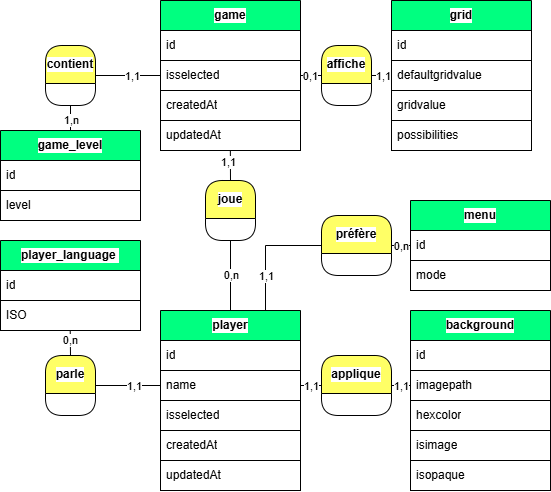

The diagram above was exported from draw.io. Its source (the exported page's mxGraphModel, read from the mxfile embedded in the PNG):
<mxGraphModel dx="92" dy="491" grid="1" gridSize="10" guides="1" tooltips="1" connect="1" arrows="1" fold="1" page="1" pageScale="1" pageWidth="827" pageHeight="1169" background="#ffffff" math="0" shadow="0">
  <root>
    <mxCell id="0" />
    <mxCell id="1" parent="0" />
    <mxCell id="486" value="player" style="swimlane;fontStyle=1;childLayout=stackLayout;horizontal=1;startSize=30;horizontalStack=0;resizeParent=1;resizeParentMax=0;resizeLast=0;collapsible=0;marginBottom=0;whiteSpace=wrap;html=1;swimlaneLine=1;fontColor=#000000;labelBorderColor=none;strokeColor=#000000;fillColor=#00FF80;swimlaneFillColor=none;gradientColor=none;labelBackgroundColor=#FFFFFF;" parent="1" vertex="1">
      <mxGeometry x="1160" y="540" width="140" height="180" as="geometry" />
    </mxCell>
    <mxCell id="487" value="id" style="text;strokeColor=#000000;fillColor=#FFFFFF;align=left;verticalAlign=middle;spacingLeft=4;spacingRight=4;overflow=hidden;points=[[0,0.5],[1,0.5]];portConstraint=eastwest;rotatable=0;whiteSpace=wrap;html=1;fontColor=#000000;labelBorderColor=none;swimlaneFillColor=none;gradientColor=none;labelBackgroundColor=#FFFFFF;" parent="486" vertex="1">
      <mxGeometry y="30" width="140" height="30" as="geometry" />
    </mxCell>
    <mxCell id="488" value="name" style="text;strokeColor=#000000;fillColor=#FFFFFF;align=left;verticalAlign=middle;spacingLeft=4;spacingRight=4;overflow=hidden;points=[[0,0.5],[1,0.5]];portConstraint=eastwest;rotatable=0;whiteSpace=wrap;html=1;fontColor=#000000;labelBorderColor=none;swimlaneFillColor=none;gradientColor=none;labelBackgroundColor=#FFFFFF;" parent="486" vertex="1">
      <mxGeometry y="60" width="140" height="30" as="geometry" />
    </mxCell>
    <mxCell id="585" value="isselected" style="text;strokeColor=#000000;fillColor=#FFFFFF;align=left;verticalAlign=middle;spacingLeft=4;spacingRight=4;overflow=hidden;points=[[0,0.5],[1,0.5]];portConstraint=eastwest;rotatable=0;whiteSpace=wrap;html=1;fontColor=#000000;labelBorderColor=none;swimlaneFillColor=none;gradientColor=none;labelBackgroundColor=#FFFFFF;" parent="486" vertex="1">
      <mxGeometry y="90" width="140" height="30" as="geometry" />
    </mxCell>
    <mxCell id="498" value="createdAt" style="text;strokeColor=#000000;fillColor=#FFFFFF;align=left;verticalAlign=middle;spacingLeft=4;spacingRight=4;overflow=hidden;points=[[0,0.5],[1,0.5]];portConstraint=eastwest;rotatable=0;whiteSpace=wrap;html=1;fontColor=#000000;labelBorderColor=none;swimlaneFillColor=none;gradientColor=none;labelBackgroundColor=#FFFFFF;" parent="486" vertex="1">
      <mxGeometry y="120" width="140" height="30" as="geometry" />
    </mxCell>
    <mxCell id="499" value="updatedAt" style="text;strokeColor=#000000;fillColor=#FFFFFF;align=left;verticalAlign=middle;spacingLeft=4;spacingRight=4;overflow=hidden;points=[[0,0.5],[1,0.5]];portConstraint=eastwest;rotatable=0;whiteSpace=wrap;html=1;fontColor=#000000;labelBorderColor=none;swimlaneFillColor=none;gradientColor=none;labelBackgroundColor=#FFFFFF;" parent="486" vertex="1">
      <mxGeometry y="150" width="140" height="30" as="geometry" />
    </mxCell>
    <mxCell id="490" value="game" style="swimlane;fontStyle=1;childLayout=stackLayout;horizontal=1;startSize=30;horizontalStack=0;resizeParent=1;resizeParentMax=0;resizeLast=0;collapsible=0;marginBottom=0;whiteSpace=wrap;html=1;swimlaneLine=1;fontColor=#000000;labelBorderColor=none;strokeColor=#000000;fillColor=#00FF80;swimlaneFillColor=none;gradientColor=none;labelBackgroundColor=#FFFFFF;" parent="1" vertex="1">
      <mxGeometry x="1160" y="230" width="140" height="150" as="geometry" />
    </mxCell>
    <mxCell id="491" value="id" style="text;strokeColor=#000000;fillColor=#FFFFFF;align=left;verticalAlign=middle;spacingLeft=4;spacingRight=4;overflow=hidden;points=[[0,0.5],[1,0.5]];portConstraint=eastwest;rotatable=0;whiteSpace=wrap;html=1;fontColor=#000000;labelBorderColor=none;swimlaneFillColor=none;gradientColor=none;labelBackgroundColor=#FFFFFF;" parent="490" vertex="1">
      <mxGeometry y="30" width="140" height="30" as="geometry" />
    </mxCell>
    <mxCell id="586" value="isselected" style="text;strokeColor=#000000;fillColor=#FFFFFF;align=left;verticalAlign=middle;spacingLeft=4;spacingRight=4;overflow=hidden;points=[[0,0.5],[1,0.5]];portConstraint=eastwest;rotatable=0;whiteSpace=wrap;html=1;fontColor=#000000;labelBorderColor=none;swimlaneFillColor=none;gradientColor=none;labelBackgroundColor=#FFFFFF;" parent="490" vertex="1">
      <mxGeometry y="60" width="140" height="30" as="geometry" />
    </mxCell>
    <mxCell id="493" value="createdAt" style="text;strokeColor=#000000;fillColor=#FFFFFF;align=left;verticalAlign=middle;spacingLeft=4;spacingRight=4;overflow=hidden;points=[[0,0.5],[1,0.5]];portConstraint=eastwest;rotatable=0;whiteSpace=wrap;html=1;fontColor=#000000;labelBorderColor=none;swimlaneFillColor=none;gradientColor=none;labelBackgroundColor=#FFFFFF;" parent="490" vertex="1">
      <mxGeometry y="90" width="140" height="30" as="geometry" />
    </mxCell>
    <mxCell id="500" value="updatedAt" style="text;strokeColor=#000000;fillColor=#FFFFFF;align=left;verticalAlign=middle;spacingLeft=4;spacingRight=4;overflow=hidden;points=[[0,0.5],[1,0.5]];portConstraint=eastwest;rotatable=0;whiteSpace=wrap;html=1;fontColor=#000000;labelBorderColor=none;swimlaneFillColor=none;gradientColor=none;labelBackgroundColor=#FFFFFF;" parent="490" vertex="1">
      <mxGeometry y="120" width="140" height="30" as="geometry" />
    </mxCell>
    <mxCell id="494" value="grid" style="swimlane;fontStyle=1;childLayout=stackLayout;horizontal=1;startSize=30;horizontalStack=0;resizeParent=1;resizeParentMax=0;resizeLast=0;collapsible=0;marginBottom=0;whiteSpace=wrap;html=1;swimlaneLine=1;fontColor=#000000;labelBorderColor=none;strokeColor=#000000;fillColor=#00FF80;swimlaneFillColor=none;gradientColor=none;labelBackgroundColor=#FFFFFF;" parent="1" vertex="1">
      <mxGeometry x="1391" y="230" width="140" height="150" as="geometry" />
    </mxCell>
    <mxCell id="495" value="id" style="text;strokeColor=#000000;fillColor=#FFFFFF;align=left;verticalAlign=middle;spacingLeft=4;spacingRight=4;overflow=hidden;points=[[0,0.5],[1,0.5]];portConstraint=eastwest;rotatable=0;whiteSpace=wrap;html=1;fontColor=#000000;labelBorderColor=none;swimlaneFillColor=none;gradientColor=none;labelBackgroundColor=#FFFFFF;" parent="494" vertex="1">
      <mxGeometry y="30" width="140" height="30" as="geometry" />
    </mxCell>
    <mxCell id="525" value="defaultgridvalue" style="text;strokeColor=#000000;fillColor=#FFFFFF;align=left;verticalAlign=middle;spacingLeft=4;spacingRight=4;overflow=hidden;points=[[0,0.5],[1,0.5]];portConstraint=eastwest;rotatable=0;whiteSpace=wrap;html=1;fontColor=#000000;labelBorderColor=none;swimlaneFillColor=none;gradientColor=none;labelBackgroundColor=#FFFFFF;" parent="494" vertex="1">
      <mxGeometry y="60" width="140" height="30" as="geometry" />
    </mxCell>
    <mxCell id="496" value="gridvalue" style="text;strokeColor=#000000;fillColor=#FFFFFF;align=left;verticalAlign=middle;spacingLeft=4;spacingRight=4;overflow=hidden;points=[[0,0.5],[1,0.5]];portConstraint=eastwest;rotatable=0;whiteSpace=wrap;html=1;fontColor=#000000;labelBorderColor=none;swimlaneFillColor=none;gradientColor=none;labelBackgroundColor=#FFFFFF;" parent="494" vertex="1">
      <mxGeometry y="90" width="140" height="30" as="geometry" />
    </mxCell>
    <mxCell id="612" value="possibilities" style="text;strokeColor=#000000;fillColor=#FFFFFF;align=left;verticalAlign=middle;spacingLeft=4;spacingRight=4;overflow=hidden;points=[[0,0.5],[1,0.5]];portConstraint=eastwest;rotatable=0;whiteSpace=wrap;html=1;fontColor=#000000;labelBorderColor=none;swimlaneFillColor=none;gradientColor=none;labelBackgroundColor=#FFFFFF;" parent="494" vertex="1">
      <mxGeometry y="120" width="140" height="30" as="geometry" />
    </mxCell>
    <mxCell id="502" value="joue" style="swimlane;fontStyle=1;childLayout=stackLayout;horizontal=1;startSize=38;horizontalStack=0;resizeParent=1;resizeParentMax=0;resizeLast=0;collapsible=0;marginBottom=0;whiteSpace=wrap;html=1;swimlaneLine=1;rounded=1;fontColor=#000000;labelBorderColor=none;strokeColor=#000000;fillColor=#FFFF66;swimlaneFillColor=none;gradientColor=none;labelBackgroundColor=#FFFFFF;" parent="1" vertex="1">
      <mxGeometry x="1205" y="410" width="50" height="60" as="geometry" />
    </mxCell>
    <mxCell id="503" value="" style="edgeStyle=none;html=1;fontColor=#FFFFFF;endArrow=none;endFill=0;strokeColor=#000000;labelBackgroundColor=#FFFFFF;entryX=0.5;entryY=0;entryDx=0;entryDy=0;exitX=0.5;exitY=1;exitDx=0;exitDy=0;" parent="1" source="502" target="486" edge="1">
      <mxGeometry relative="1" as="geometry">
        <mxPoint x="1220" y="480" as="sourcePoint" />
        <mxPoint x="1311" y="415" as="targetPoint" />
      </mxGeometry>
    </mxCell>
    <mxCell id="504" value="0,n" style="edgeLabel;html=1;align=center;verticalAlign=middle;resizable=0;points=[];fontSize=11;fontFamily=Helvetica;fontColor=#000000;labelBackgroundColor=#FFFFFF;" parent="503" vertex="1" connectable="0">
      <mxGeometry x="0.1224" relative="1" as="geometry">
        <mxPoint y="-4" as="offset" />
      </mxGeometry>
    </mxCell>
    <mxCell id="505" value="" style="edgeStyle=none;html=1;fontColor=#FFFFFF;endArrow=none;endFill=0;strokeColor=#000000;labelBackgroundColor=#FFFFFF;entryX=0.499;entryY=1.015;entryDx=0;entryDy=0;exitX=0.5;exitY=0;exitDx=0;exitDy=0;entryPerimeter=0;" parent="1" source="502" target="500" edge="1">
      <mxGeometry relative="1" as="geometry">
        <mxPoint x="1381" y="455" as="sourcePoint" />
        <mxPoint x="1421" y="555" as="targetPoint" />
      </mxGeometry>
    </mxCell>
    <mxCell id="506" value="1,1" style="edgeLabel;html=1;align=center;verticalAlign=middle;resizable=0;points=[];fontColor=#000000;labelBackgroundColor=#FFFFFF;" parent="505" vertex="1" connectable="0">
      <mxGeometry x="0.2364" relative="1" as="geometry">
        <mxPoint x="-2" as="offset" />
      </mxGeometry>
    </mxCell>
    <mxCell id="508" value="affiche" style="swimlane;fontStyle=1;childLayout=stackLayout;horizontal=1;startSize=38;horizontalStack=0;resizeParent=1;resizeParentMax=0;resizeLast=0;collapsible=0;marginBottom=0;whiteSpace=wrap;html=1;swimlaneLine=1;rounded=1;fontColor=#000000;labelBorderColor=none;strokeColor=#000000;fillColor=#FFFF66;swimlaneFillColor=none;gradientColor=none;labelBackgroundColor=#FFFFFF;" parent="1" vertex="1">
      <mxGeometry x="1321" y="275" width="50" height="60" as="geometry" />
    </mxCell>
    <mxCell id="509" value="" style="edgeStyle=none;html=1;fontColor=#FFFFFF;endArrow=none;endFill=0;strokeColor=#000000;labelBackgroundColor=#FFFFFF;exitX=0;exitY=0.5;exitDx=0;exitDy=0;entryX=1;entryY=0.5;entryDx=0;entryDy=0;" parent="1" source="508" target="586" edge="1">
      <mxGeometry relative="1" as="geometry">
        <mxPoint x="1581" y="415" as="sourcePoint" />
        <mxPoint x="1561" y="555" as="targetPoint" />
      </mxGeometry>
    </mxCell>
    <mxCell id="510" value="0,1" style="edgeLabel;html=1;align=center;verticalAlign=middle;resizable=0;points=[];fontSize=11;fontFamily=Helvetica;fontColor=#000000;labelBackgroundColor=#FFFFFF;" parent="509" vertex="1" connectable="0">
      <mxGeometry x="0.1224" relative="1" as="geometry">
        <mxPoint as="offset" />
      </mxGeometry>
    </mxCell>
    <mxCell id="511" value="" style="edgeStyle=none;html=1;fontColor=#FFFFFF;endArrow=none;endFill=0;strokeColor=#000000;labelBackgroundColor=#FFFFFF;exitX=1;exitY=0.5;exitDx=0;exitDy=0;entryX=0;entryY=0.5;entryDx=0;entryDy=0;" parent="1" source="508" target="525" edge="1">
      <mxGeometry relative="1" as="geometry">
        <mxPoint x="1621" y="455" as="sourcePoint" />
        <mxPoint x="1380" y="300" as="targetPoint" />
      </mxGeometry>
    </mxCell>
    <mxCell id="512" value="1,1" style="edgeLabel;html=1;align=center;verticalAlign=middle;resizable=0;points=[];fontColor=#000000;labelBackgroundColor=#FFFFFF;" parent="511" vertex="1" connectable="0">
      <mxGeometry x="0.2364" relative="1" as="geometry">
        <mxPoint x="-2" as="offset" />
      </mxGeometry>
    </mxCell>
    <mxCell id="528" value="player_language&amp;nbsp;" style="swimlane;fontStyle=1;childLayout=stackLayout;horizontal=1;startSize=30;horizontalStack=0;resizeParent=1;resizeParentMax=0;resizeLast=0;collapsible=0;marginBottom=0;whiteSpace=wrap;html=1;swimlaneLine=1;fontColor=#000000;labelBorderColor=none;strokeColor=#000000;fillColor=#00FF80;swimlaneFillColor=none;gradientColor=none;labelBackgroundColor=#FFFFFF;" parent="1" vertex="1">
      <mxGeometry x="1000" y="470" width="140" height="90" as="geometry" />
    </mxCell>
    <mxCell id="529" value="id" style="text;strokeColor=#000000;fillColor=#FFFFFF;align=left;verticalAlign=middle;spacingLeft=4;spacingRight=4;overflow=hidden;points=[[0,0.5],[1,0.5]];portConstraint=eastwest;rotatable=0;whiteSpace=wrap;html=1;fontColor=#000000;labelBorderColor=none;swimlaneFillColor=none;gradientColor=none;labelBackgroundColor=#FFFFFF;" parent="528" vertex="1">
      <mxGeometry y="30" width="140" height="30" as="geometry" />
    </mxCell>
    <mxCell id="530" value="ISO" style="text;strokeColor=#000000;fillColor=#FFFFFF;align=left;verticalAlign=middle;spacingLeft=4;spacingRight=4;overflow=hidden;points=[[0,0.5],[1,0.5]];portConstraint=eastwest;rotatable=0;whiteSpace=wrap;html=1;fontColor=#000000;labelBorderColor=none;swimlaneFillColor=none;gradientColor=none;labelBackgroundColor=#FFFFFF;" parent="528" vertex="1">
      <mxGeometry y="60" width="140" height="30" as="geometry" />
    </mxCell>
    <mxCell id="535" value="parle" style="swimlane;fontStyle=1;childLayout=stackLayout;horizontal=1;startSize=38;horizontalStack=0;resizeParent=1;resizeParentMax=0;resizeLast=0;collapsible=0;marginBottom=0;whiteSpace=wrap;html=1;swimlaneLine=1;rounded=1;fontColor=#000000;labelBorderColor=none;strokeColor=#000000;fillColor=#FFFF66;swimlaneFillColor=none;gradientColor=none;labelBackgroundColor=#FFFFFF;" parent="1" vertex="1">
      <mxGeometry x="1045" y="585" width="50" height="60" as="geometry" />
    </mxCell>
    <mxCell id="536" value="" style="edgeStyle=none;html=1;fontColor=#FFFFFF;endArrow=none;endFill=0;strokeColor=#000000;labelBackgroundColor=#FFFFFF;entryX=0;entryY=0.5;entryDx=0;entryDy=0;exitX=1;exitY=0.5;exitDx=0;exitDy=0;" parent="1" source="535" target="488" edge="1">
      <mxGeometry relative="1" as="geometry">
        <mxPoint x="1131" y="565" as="sourcePoint" />
        <mxPoint x="1161" y="565" as="targetPoint" />
      </mxGeometry>
    </mxCell>
    <mxCell id="537" value="1,1" style="edgeLabel;html=1;align=center;verticalAlign=middle;resizable=0;points=[];fontColor=#000000;labelBackgroundColor=#FFFFFF;" parent="536" vertex="1" connectable="0">
      <mxGeometry x="0.2364" relative="1" as="geometry">
        <mxPoint x="-2" as="offset" />
      </mxGeometry>
    </mxCell>
    <mxCell id="538" value="" style="edgeStyle=none;html=1;fontColor=#FFFFFF;endArrow=none;endFill=0;strokeColor=#000000;labelBackgroundColor=#FFFFFF;entryX=0.5;entryY=0;entryDx=0;entryDy=0;exitX=0.498;exitY=1.004;exitDx=0;exitDy=0;exitPerimeter=0;" parent="1" source="530" target="535" edge="1">
      <mxGeometry relative="1" as="geometry">
        <mxPoint x="1050" y="590" as="sourcePoint" />
        <mxPoint x="1081" y="575" as="targetPoint" />
      </mxGeometry>
    </mxCell>
    <mxCell id="539" value="0,n" style="edgeLabel;html=1;align=center;verticalAlign=middle;resizable=0;points=[];fontColor=#000000;labelBackgroundColor=#FFFFFF;" parent="538" vertex="1" connectable="0">
      <mxGeometry x="0.2364" relative="1" as="geometry">
        <mxPoint y="-6" as="offset" />
      </mxGeometry>
    </mxCell>
    <mxCell id="540" value="background" style="swimlane;fontStyle=1;childLayout=stackLayout;horizontal=1;startSize=30;horizontalStack=0;resizeParent=1;resizeParentMax=0;resizeLast=0;collapsible=0;marginBottom=0;whiteSpace=wrap;html=1;swimlaneLine=1;fontColor=#000000;labelBorderColor=none;strokeColor=#000000;fillColor=#00FF80;swimlaneFillColor=none;gradientColor=none;labelBackgroundColor=#FFFFFF;" parent="1" vertex="1">
      <mxGeometry x="1410" y="540" width="140" height="180" as="geometry" />
    </mxCell>
    <mxCell id="541" value="id" style="text;strokeColor=#000000;fillColor=#FFFFFF;align=left;verticalAlign=middle;spacingLeft=4;spacingRight=4;overflow=hidden;points=[[0,0.5],[1,0.5]];portConstraint=eastwest;rotatable=0;whiteSpace=wrap;html=1;fontColor=#000000;labelBorderColor=none;swimlaneFillColor=none;gradientColor=none;labelBackgroundColor=#FFFFFF;" parent="540" vertex="1">
      <mxGeometry y="30" width="140" height="30" as="geometry" />
    </mxCell>
    <mxCell id="557" value="imagepath" style="text;strokeColor=#000000;fillColor=#FFFFFF;align=left;verticalAlign=middle;spacingLeft=4;spacingRight=4;overflow=hidden;points=[[0,0.5],[1,0.5]];portConstraint=eastwest;rotatable=0;whiteSpace=wrap;html=1;fontColor=#000000;labelBorderColor=none;swimlaneFillColor=none;gradientColor=none;labelBackgroundColor=#FFFFFF;" parent="540" vertex="1">
      <mxGeometry y="60" width="140" height="30" as="geometry" />
    </mxCell>
    <mxCell id="552" value="hexcolor" style="text;strokeColor=#000000;fillColor=#FFFFFF;align=left;verticalAlign=middle;spacingLeft=4;spacingRight=4;overflow=hidden;points=[[0,0.5],[1,0.5]];portConstraint=eastwest;rotatable=0;whiteSpace=wrap;html=1;fontColor=#000000;labelBorderColor=none;swimlaneFillColor=none;gradientColor=none;labelBackgroundColor=#FFFFFF;" parent="540" vertex="1">
      <mxGeometry y="90" width="140" height="30" as="geometry" />
    </mxCell>
    <mxCell id="574" value="isimage" style="text;strokeColor=#000000;fillColor=#FFFFFF;align=left;verticalAlign=middle;spacingLeft=4;spacingRight=4;overflow=hidden;points=[[0,0.5],[1,0.5]];portConstraint=eastwest;rotatable=0;whiteSpace=wrap;html=1;fontColor=#000000;labelBorderColor=none;swimlaneFillColor=none;gradientColor=none;labelBackgroundColor=#FFFFFF;" parent="540" vertex="1">
      <mxGeometry y="120" width="140" height="30" as="geometry" />
    </mxCell>
    <mxCell id="613" value="isopaque" style="text;strokeColor=#000000;fillColor=#FFFFFF;align=left;verticalAlign=middle;spacingLeft=4;spacingRight=4;overflow=hidden;points=[[0,0.5],[1,0.5]];portConstraint=eastwest;rotatable=0;whiteSpace=wrap;html=1;fontColor=#000000;labelBorderColor=none;swimlaneFillColor=none;gradientColor=none;labelBackgroundColor=#FFFFFF;" vertex="1" parent="540">
      <mxGeometry y="150" width="140" height="30" as="geometry" />
    </mxCell>
    <mxCell id="544" value="applique" style="swimlane;fontStyle=1;childLayout=stackLayout;horizontal=1;startSize=38;horizontalStack=0;resizeParent=1;resizeParentMax=0;resizeLast=0;collapsible=0;marginBottom=0;whiteSpace=wrap;html=1;swimlaneLine=1;rounded=1;fontColor=#000000;labelBorderColor=none;strokeColor=#000000;fillColor=#FFFF66;swimlaneFillColor=none;gradientColor=none;labelBackgroundColor=#FFFFFF;" parent="1" vertex="1">
      <mxGeometry x="1321" y="585" width="70" height="60" as="geometry" />
    </mxCell>
    <mxCell id="546" value="" style="edgeStyle=none;html=1;fontColor=#FFFFFF;endArrow=none;endFill=0;strokeColor=#000000;labelBackgroundColor=#FFFFFF;exitX=0;exitY=0.5;exitDx=0;exitDy=0;entryX=1;entryY=0.5;entryDx=0;entryDy=0;" parent="1" source="544" target="488" edge="1">
      <mxGeometry relative="1" as="geometry">
        <mxPoint x="1241" y="690.06" as="sourcePoint" />
        <mxPoint x="1230" y="670" as="targetPoint" />
      </mxGeometry>
    </mxCell>
    <mxCell id="547" value="1,1" style="edgeLabel;html=1;align=center;verticalAlign=middle;resizable=0;points=[];fontColor=#000000;labelBackgroundColor=#FFFFFF;" parent="546" vertex="1" connectable="0">
      <mxGeometry x="0.2364" relative="1" as="geometry">
        <mxPoint x="2" as="offset" />
      </mxGeometry>
    </mxCell>
    <mxCell id="548" value="" style="edgeStyle=none;html=1;fontColor=#FFFFFF;endArrow=none;endFill=0;strokeColor=#000000;labelBackgroundColor=#FFFFFF;entryX=0;entryY=0.5;entryDx=0;entryDy=0;exitX=1;exitY=0.5;exitDx=0;exitDy=0;" parent="1" source="544" target="557" edge="1">
      <mxGeometry relative="1" as="geometry">
        <mxPoint x="1311" y="750.06" as="sourcePoint" />
        <mxPoint x="1311" y="780" as="targetPoint" />
      </mxGeometry>
    </mxCell>
    <mxCell id="549" value="1,1" style="edgeLabel;html=1;align=center;verticalAlign=middle;resizable=0;points=[];fontColor=#000000;labelBackgroundColor=#FFFFFF;" parent="548" vertex="1" connectable="0">
      <mxGeometry x="0.2364" relative="1" as="geometry">
        <mxPoint x="-2" as="offset" />
      </mxGeometry>
    </mxCell>
    <mxCell id="589" value="game_level" style="swimlane;fontStyle=1;childLayout=stackLayout;horizontal=1;startSize=30;horizontalStack=0;resizeParent=1;resizeParentMax=0;resizeLast=0;collapsible=0;marginBottom=0;whiteSpace=wrap;html=1;swimlaneLine=1;fontColor=#000000;labelBorderColor=none;strokeColor=#000000;fillColor=#00FF80;swimlaneFillColor=none;gradientColor=none;labelBackgroundColor=#FFFFFF;" parent="1" vertex="1">
      <mxGeometry x="1000" y="360" width="140" height="90" as="geometry" />
    </mxCell>
    <mxCell id="590" value="id" style="text;strokeColor=#000000;fillColor=#FFFFFF;align=left;verticalAlign=middle;spacingLeft=4;spacingRight=4;overflow=hidden;points=[[0,0.5],[1,0.5]];portConstraint=eastwest;rotatable=0;whiteSpace=wrap;html=1;fontColor=#000000;labelBorderColor=none;swimlaneFillColor=none;gradientColor=none;labelBackgroundColor=#FFFFFF;" parent="589" vertex="1">
      <mxGeometry y="30" width="140" height="30" as="geometry" />
    </mxCell>
    <mxCell id="591" value="level" style="text;strokeColor=#000000;fillColor=#FFFFFF;align=left;verticalAlign=middle;spacingLeft=4;spacingRight=4;overflow=hidden;points=[[0,0.5],[1,0.5]];portConstraint=eastwest;rotatable=0;whiteSpace=wrap;html=1;fontColor=#000000;labelBorderColor=none;swimlaneFillColor=none;gradientColor=none;labelBackgroundColor=#FFFFFF;" parent="589" vertex="1">
      <mxGeometry y="60" width="140" height="30" as="geometry" />
    </mxCell>
    <mxCell id="596" value="contient" style="swimlane;fontStyle=1;childLayout=stackLayout;horizontal=1;startSize=38;horizontalStack=0;resizeParent=1;resizeParentMax=0;resizeLast=0;collapsible=0;marginBottom=0;whiteSpace=wrap;html=1;swimlaneLine=1;rounded=1;fontColor=#000000;labelBorderColor=none;strokeColor=#000000;fillColor=#FFFF66;swimlaneFillColor=none;gradientColor=none;labelBackgroundColor=#FFFFFF;" parent="1" vertex="1">
      <mxGeometry x="1045" y="275" width="50" height="60" as="geometry" />
    </mxCell>
    <mxCell id="597" value="" style="edgeStyle=none;html=1;fontColor=#FFFFFF;endArrow=none;endFill=0;strokeColor=#000000;labelBackgroundColor=#FFFFFF;exitX=1;exitY=0.5;exitDx=0;exitDy=0;entryX=0;entryY=0.5;entryDx=0;entryDy=0;" parent="1" source="596" target="586" edge="1">
      <mxGeometry relative="1" as="geometry">
        <mxPoint x="1590" y="415" as="sourcePoint" />
        <mxPoint x="1561" y="555" as="targetPoint" />
      </mxGeometry>
    </mxCell>
    <mxCell id="598" value="1,1" style="edgeLabel;html=1;align=center;verticalAlign=middle;resizable=0;points=[];fontSize=11;fontFamily=Helvetica;fontColor=#000000;labelBackgroundColor=#FFFFFF;" parent="597" vertex="1" connectable="0">
      <mxGeometry x="0.1224" relative="1" as="geometry">
        <mxPoint as="offset" />
      </mxGeometry>
    </mxCell>
    <mxCell id="599" value="" style="edgeStyle=none;html=1;fontColor=#FFFFFF;endArrow=none;endFill=0;strokeColor=#000000;labelBackgroundColor=#FFFFFF;entryX=0.5;entryY=0;entryDx=0;entryDy=0;exitX=0.5;exitY=1;exitDx=0;exitDy=0;" parent="1" source="596" target="589" edge="1">
      <mxGeometry relative="1" as="geometry">
        <mxPoint x="1090" y="300" as="sourcePoint" />
        <mxPoint x="1670" y="555" as="targetPoint" />
      </mxGeometry>
    </mxCell>
    <mxCell id="600" value="1,n" style="edgeLabel;html=1;align=center;verticalAlign=middle;resizable=0;points=[];fontColor=#000000;labelBackgroundColor=#FFFFFF;" parent="599" vertex="1" connectable="0">
      <mxGeometry x="0.2364" relative="1" as="geometry">
        <mxPoint y="-1" as="offset" />
      </mxGeometry>
    </mxCell>
    <mxCell id="602" value="menu" style="swimlane;fontStyle=1;childLayout=stackLayout;horizontal=1;startSize=30;horizontalStack=0;resizeParent=1;resizeParentMax=0;resizeLast=0;collapsible=0;marginBottom=0;whiteSpace=wrap;html=1;swimlaneLine=1;fontColor=#000000;labelBorderColor=none;strokeColor=#000000;fillColor=#00FF80;swimlaneFillColor=none;gradientColor=none;labelBackgroundColor=#FFFFFF;" parent="1" vertex="1">
      <mxGeometry x="1410" y="430" width="140" height="90" as="geometry" />
    </mxCell>
    <mxCell id="603" value="id" style="text;strokeColor=#000000;fillColor=#FFFFFF;align=left;verticalAlign=middle;spacingLeft=4;spacingRight=4;overflow=hidden;points=[[0,0.5],[1,0.5]];portConstraint=eastwest;rotatable=0;whiteSpace=wrap;html=1;fontColor=#000000;labelBorderColor=none;swimlaneFillColor=none;gradientColor=none;labelBackgroundColor=#FFFFFF;" parent="602" vertex="1">
      <mxGeometry y="30" width="140" height="30" as="geometry" />
    </mxCell>
    <mxCell id="604" value="mode" style="text;strokeColor=#000000;fillColor=#FFFFFF;align=left;verticalAlign=middle;spacingLeft=4;spacingRight=4;overflow=hidden;points=[[0,0.5],[1,0.5]];portConstraint=eastwest;rotatable=0;whiteSpace=wrap;html=1;fontColor=#000000;labelBorderColor=none;swimlaneFillColor=none;gradientColor=none;labelBackgroundColor=#FFFFFF;" parent="602" vertex="1">
      <mxGeometry y="60" width="140" height="30" as="geometry" />
    </mxCell>
    <mxCell id="605" value="préfère" style="swimlane;fontStyle=1;childLayout=stackLayout;horizontal=1;startSize=38;horizontalStack=0;resizeParent=1;resizeParentMax=0;resizeLast=0;collapsible=0;marginBottom=0;whiteSpace=wrap;html=1;swimlaneLine=1;rounded=1;fontColor=#000000;labelBorderColor=none;strokeColor=#000000;fillColor=#FFFF66;swimlaneFillColor=none;gradientColor=none;labelBackgroundColor=#FFFFFF;" parent="1" vertex="1">
      <mxGeometry x="1321" y="445" width="70" height="60" as="geometry" />
    </mxCell>
    <mxCell id="608" value="" style="edgeStyle=none;html=1;fontColor=#FFFFFF;endArrow=none;endFill=0;strokeColor=#000000;labelBackgroundColor=#FFFFFF;exitX=0;exitY=0.5;exitDx=0;exitDy=0;entryX=0.75;entryY=0;entryDx=0;entryDy=0;rounded=0;" parent="1" source="605" target="486" edge="1">
      <mxGeometry relative="1" as="geometry">
        <mxPoint x="1321" y="475" as="sourcePoint" />
        <mxPoint x="1300" y="475" as="targetPoint" />
        <Array as="points">
          <mxPoint x="1265" y="475" />
        </Array>
      </mxGeometry>
    </mxCell>
    <mxCell id="609" value="1,1" style="edgeLabel;html=1;align=center;verticalAlign=middle;resizable=0;points=[];fontColor=#000000;labelBackgroundColor=#FFFFFF;" parent="608" vertex="1" connectable="0">
      <mxGeometry x="0.2364" relative="1" as="geometry">
        <mxPoint y="11" as="offset" />
      </mxGeometry>
    </mxCell>
    <mxCell id="610" value="" style="edgeStyle=none;html=1;fontColor=#FFFFFF;endArrow=none;endFill=0;strokeColor=#000000;labelBackgroundColor=#FFFFFF;entryX=0;entryY=0.5;entryDx=0;entryDy=0;exitX=1;exitY=0.5;exitDx=0;exitDy=0;" parent="1" source="605" target="603" edge="1">
      <mxGeometry relative="1" as="geometry">
        <mxPoint x="1391" y="475" as="sourcePoint" />
        <mxPoint x="1410" y="475" as="targetPoint" />
      </mxGeometry>
    </mxCell>
    <mxCell id="611" value="0,n" style="edgeLabel;html=1;align=center;verticalAlign=middle;resizable=0;points=[];fontColor=#000000;labelBackgroundColor=#FFFFFF;" parent="610" vertex="1" connectable="0">
      <mxGeometry x="0.2364" relative="1" as="geometry">
        <mxPoint x="-2" as="offset" />
      </mxGeometry>
    </mxCell>
  </root>
</mxGraphModel>